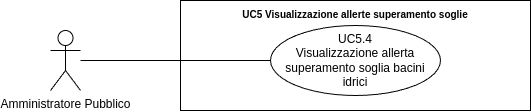

The diagram above was exported from draw.io. Its source (the exported page's mxGraphModel, read from the mxfile embedded in the PNG):
<mxGraphModel dx="21434" dy="754" grid="1" gridSize="10" guides="1" tooltips="1" connect="1" arrows="1" fold="1" page="1" pageScale="1" pageWidth="20000" pageHeight="20000" math="0" shadow="0">
  <root>
    <mxCell id="0" />
    <mxCell id="1" parent="0" />
    <mxCell id="2" value="Amministratore Pubblico" style="shape=umlActor;verticalLabelPosition=bottom;verticalAlign=top;html=1;outlineConnect=0;" vertex="1" parent="1">
      <mxGeometry x="-13680" y="590" width="30" height="60" as="geometry" />
    </mxCell>
    <mxCell id="3" value="&lt;b style=&quot;border-color: var(--border-color);&quot;&gt;&lt;font style=&quot;border-color: var(--border-color); font-size: 10px;&quot;&gt;UC5 Visualizzazione allerte superamento soglie&lt;/font&gt;&lt;/b&gt;" style="shape=rect;html=1;verticalAlign=top;fontStyle=1;whiteSpace=wrap;align=center;" vertex="1" parent="1">
      <mxGeometry x="-13550" y="560" width="350" height="110" as="geometry" />
    </mxCell>
    <mxCell id="4" value="UC5.4&lt;br&gt;Visualizzazione allerta superamento soglia bacini&lt;br&gt;idrici" style="ellipse;whiteSpace=wrap;html=1;" vertex="1" parent="1">
      <mxGeometry x="-13460" y="585" width="170" height="70" as="geometry" />
    </mxCell>
    <mxCell id="5" value="" style="edgeStyle=none;html=1;endArrow=none;verticalAlign=bottom;rounded=0;" edge="1" source="2" target="4" parent="1">
      <mxGeometry width="160" relative="1" as="geometry">
        <mxPoint x="-13600" y="665" as="sourcePoint" />
        <mxPoint x="-13440" y="665" as="targetPoint" />
      </mxGeometry>
    </mxCell>
  </root>
</mxGraphModel>